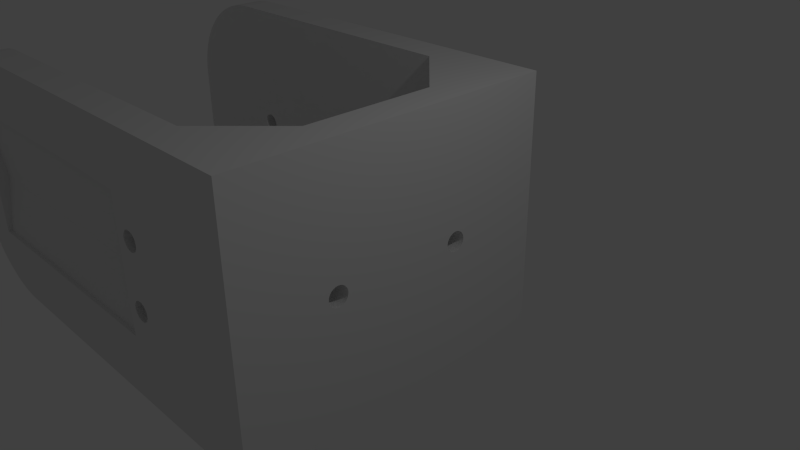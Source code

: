 # Source: holder_print_rebuild_with_window_fill.blend  (saved by Blender 2.69.0; exported with 4.5.12 LTS)
import bpy
from mathutils import Matrix  # noqa: F401  (used for matrix-valued properties, if any)

bpy.ops.wm.read_factory_settings(use_empty=True)
scene = bpy.context.scene
scene.name = 'Scene'

# ---- collections
col_collection_1 = bpy.data.collections.new('Collection 1'); scene.collection.children.link(col_collection_1)

# ---- world
world_world = bpy.data.worlds.new('World'); scene.world = world_world
world_world.color = (0.05088, 0.05088, 0.05088)
world_world.use_sun_shadow = False
world_world.sun_shadow_jitter_overblur = 0.0
world_world.cycles.sampling_method = 'MANUAL'
world_world.cycles.sample_map_resolution = 256

# ---- cameras
cam_camera = bpy.data.cameras.new('Camera')
cam_camera.clip_end = 100.0
cam_camera.lens = 35.0
cam_camera.sensor_width = 32.0
cam_camera.sensor_height = 18.0
cam_camera.ortho_scale = 7.314
cam_camera.dof.focus_distance = 0.0
cam_camera.dof.aperture_fstop = 128.0

# ---- lights
light_lamp = bpy.data.lights.new('Lamp', 'POINT')
light_lamp.transmission_factor = 0.0
light_lamp.cutoff_distance = 30.0
light_lamp.energy = 100.0
light_lamp.shadow_buffer_clip_start = 1.001
light_lamp.shadow_soft_size = 0.1
light_lamp.shadow_maximum_resolution = 0.006
light_lamp.use_absolute_resolution = True
light_lamp.cycles.use_multiple_importance_sampling = False

# ---- meshes
me_plane_001 = bpy.data.meshes.new('Plane.001')
me_plane_001.from_pydata([(0.003083, -2.0, 2.0), (-0.003085, -2.0, -2.0), (0.003085, 2.0, 2.0), (-0.003083, 2.0, -2.0), (-5.058, 2.0, -0.1308), (-5.084, 2.0, -0.1169), (-5.106, 2.0, -0.09819), (-5.125, 2.0, -0.07543), (-5.139, 2.0, -0.04948), (-5.147, 2.0, -0.02133), (-5.15, 2.0, 0.007939), (-5.147, 2.0, 0.0372), (-5.138, 2.0, 0.06532), (-5.125, 2.0, 0.09124), (-5.106, 2.0, 0.1139), (-5.083, 2.0, 0.1326), (-5.057, 2.0, 0.1464), (-5.029, 2.0, 0.1549), (-4.971, 2.0, 0.1548), (-4.942, 2.0, 0.1462), (-4.916, 2.0, 0.1323), (-4.894, 2.0, 0.1136), (-4.875, 2.0, 0.09085), (-4.861, 2.0, 0.0649), (-4.853, 2.0, 0.03675), (-4.85, 2.0, 0.007477), (-4.853, 2.0, -0.02178), (-4.862, 2.0, -0.04991), (-4.875, 2.0, -0.07582), (-4.894, 2.0, -0.09852), (-4.917, 2.0, -0.1171), (-4.943, 2.0, -0.131), (-4.971, 2.0, -0.1395), (-5.029, 2.0, -0.1394), (-1.003, -2.0, -1.998), (-0.9969, -2.0, 2.002), (-6.1, -2.0, -0.9907), (-1.895, -2.0, -0.997), (-1.892, -2.0, 1.097), (-6.097, -2.0, 1.103), (-6.456, -2.0, 0.6485), (-6.482, -2.0, 0.6347), (-6.505, -2.0, 0.6161), (-6.524, -2.0, 0.5934), (-6.538, -2.0, 0.5675), (-6.546, -2.0, 0.5394), (-1.656, -2.0, 0.6411), (-1.628, -2.0, 0.6496), (-1.57, -2.0, 0.6495), (-1.542, -2.0, 0.641), (-1.516, -2.0, 0.6271), (-1.493, -2.0, 0.6084), (-1.474, -2.0, 0.5856), (-1.461, -2.0, 0.5597), (-1.452, -2.0, 0.5315), (-1.449, -2.0, 0.5022), (-1.452, -2.0, 0.473), (-1.461, -2.0, 0.4449), (-1.475, -2.0, 0.4189), (-1.493, -2.0, 0.3962), (-1.516, -2.0, 0.3776), (-1.542, -2.0, 0.3638), (-6.428, -2.0, 0.657), (-6.37, -2.0, 0.6569), (-6.342, -2.0, 0.6484), (-1.571, -2.0, -0.3505), (-1.63, -2.0, -0.3504), (-1.57, -2.0, 0.3553), (-1.629, -2.0, 0.3554), (-1.657, -2.0, 0.364), (-1.683, -2.0, 0.3779), (-1.705, -2.0, 0.3966), (-1.724, -2.0, 0.4193), (-1.738, -2.0, 0.4453), (-1.746, -2.0, 0.4734), (-1.749, -2.0, 0.5027), (-1.746, -2.0, 0.532), (-1.738, -2.0, 0.5601), (-1.724, -2.0, 0.586), (-1.705, -2.0, 0.6087), (-1.682, -2.0, 0.6273), (-6.549, -2.0, 0.5101), (-6.546, -2.0, 0.4808), (-6.538, -2.0, 0.4527), (-6.524, -2.0, 0.4267), (-1.658, -2.0, -0.636), (-1.63, -2.0, -0.6446), (-1.572, -2.0, -0.6447), (-1.544, -2.0, -0.6362), (-1.518, -2.0, -0.6224), (-1.495, -2.0, -0.6038), (-1.476, -2.0, -0.5811), (-1.462, -2.0, -0.5551), (-1.454, -2.0, -0.527), (-1.451, -2.0, -0.4978), (-1.454, -2.0, -0.4685), (-1.462, -2.0, -0.4403), (-1.476, -2.0, -0.4144), (-1.495, -2.0, -0.3916), (-1.517, -2.0, -0.3729), (-1.543, -2.0, -0.359), (-1.658, -2.0, -0.3589), (-1.684, -2.0, -0.3727), (-1.707, -2.0, -0.3913), (-1.725, -2.0, -0.414), (-1.739, -2.0, -0.4399), (-1.748, -2.0, -0.468), (-1.751, -2.0, -0.4973), (-1.748, -2.0, -0.5266), (-1.739, -2.0, -0.5547), (-1.726, -2.0, -0.5807), (-1.707, -2.0, -0.6034), (-1.684, -2.0, -0.6221), (-6.505, -2.0, 0.404), (-6.483, -2.0, 0.3853), (-6.457, -2.0, 0.3714), (-6.43, -2.0, -0.343), (-6.371, -2.0, -0.3431), (-6.343, -2.0, -0.3516), (-6.429, -2.0, 0.3628), (-6.37, -2.0, 0.3627), (-6.342, -2.0, 0.3712), (-6.316, -2.0, 0.385), (-6.293, -2.0, 0.4036), (-6.275, -2.0, 0.4263), (-6.261, -2.0, 0.4523), (-6.252, -2.0, 0.4804), (-6.249, -2.0, 0.5096), (-6.252, -2.0, 0.5389), (-6.261, -2.0, 0.5671), (-6.274, -2.0, 0.593), (-6.293, -2.0, 0.6158), (-6.316, -2.0, 0.6345), (-6.344, -2.0, -0.6288), (-6.372, -2.0, -0.6373), (-6.43, -2.0, -0.6372), (-6.458, -2.0, -0.6286), (-6.484, -2.0, -0.6147), (-6.507, -2.0, -0.596), (-6.526, -2.0, -0.5733), (-6.539, -2.0, -0.5473), (-6.548, -2.0, -0.5192), (-6.551, -2.0, -0.4899), (-6.548, -2.0, -0.4606), (-6.539, -2.0, -0.4325), (-6.525, -2.0, -0.4066), (-6.507, -2.0, -0.3839), (-6.484, -2.0, -0.3653), (-6.458, -2.0, -0.3515), (-6.317, -2.0, -0.3655), (-6.295, -2.0, -0.3842), (-6.276, -2.0, -0.407), (-6.262, -2.0, -0.4329), (-6.254, -2.0, -0.4611), (-6.251, -2.0, -0.4904), (-6.254, -2.0, -0.5196), (-6.262, -2.0, -0.5477), (-6.276, -2.0, -0.5737), (-6.295, -2.0, -0.5964), (-6.318, -2.0, -0.615), (0.003085, 2.5, 2.0), (-0.003083, 2.5, -2.0), (-5.058, 2.5, -0.1308), (-5.084, 2.5, -0.1169), (-5.106, 2.5, -0.09819), (-5.125, 2.5, -0.07543), (-5.139, 2.5, -0.04948), (-5.147, 2.5, -0.02133), (-5.15, 2.5, 0.007939), (-5.147, 2.5, 0.0372), (-5.138, 2.5, 0.06532), (-5.125, 2.5, 0.09124), (-5.106, 2.5, 0.1139), (-5.083, 2.5, 0.1326), (-5.057, 2.5, 0.1464), (-5.029, 2.5, 0.1549), (-4.971, 2.5, 0.1548), (-4.942, 2.5, 0.1462), (-4.916, 2.5, 0.1323), (-4.894, 2.5, 0.1136), (-4.875, 2.5, 0.09085), (-4.861, 2.5, 0.0649), (-4.853, 2.5, 0.03675), (-4.85, 2.5, 0.007477), (-4.853, 2.5, -0.02178), (-4.862, 2.5, -0.04991), (-4.875, 2.5, -0.07582), (-4.894, 2.5, -0.09852), (-4.917, 2.5, -0.1171), (-4.943, 2.5, -0.131), (-4.971, 2.5, -0.1395), (-5.029, 2.5, -0.1394), (0.003087, -2.5, 2.0), (-0.003081, -2.5, -2.0), (-1.003, -2.5, -1.998), (-0.9969, -2.5, 2.002), (-6.1, -2.5, -0.9907), (-1.895, -2.5, -0.997), (-1.892, -2.5, 1.097), (-6.097, -2.5, 1.103), (-6.456, -2.5, 0.6485), (-6.482, -2.5, 0.6347), (-6.505, -2.5, 0.6161), (-6.524, -2.5, 0.5934), (-6.538, -2.5, 0.5675), (-6.546, -2.5, 0.5394), (-1.656, -2.5, 0.6411), (-1.628, -2.5, 0.6496), (-1.57, -2.5, 0.6495), (-1.542, -2.5, 0.641), (-1.516, -2.5, 0.6271), (-1.493, -2.5, 0.6084), (-1.474, -2.5, 0.5856), (-1.461, -2.5, 0.5597), (-1.452, -2.5, 0.5315), (-1.449, -2.5, 0.5022), (-1.452, -2.5, 0.473), (-1.461, -2.5, 0.4449), (-1.475, -2.5, 0.4189), (-1.493, -2.5, 0.3962), (-1.516, -2.5, 0.3776), (-1.542, -2.5, 0.3638), (-6.428, -2.5, 0.657), (-6.37, -2.5, 0.6569), (-6.342, -2.5, 0.6484), (-1.571, -2.5, -0.3505), (-1.63, -2.5, -0.3504), (-1.57, -2.5, 0.3553), (-1.629, -2.5, 0.3554), (-1.657, -2.5, 0.364), (-1.683, -2.5, 0.3779), (-1.705, -2.5, 0.3966), (-1.724, -2.5, 0.4193), (-1.738, -2.5, 0.4453), (-1.746, -2.5, 0.4734), (-1.749, -2.5, 0.5027), (-1.746, -2.5, 0.532), (-1.738, -2.5, 0.5601), (-1.724, -2.5, 0.586), (-1.705, -2.5, 0.6087), (-1.682, -2.5, 0.6273), (-6.549, -2.5, 0.5101), (-6.546, -2.5, 0.4808), (-6.538, -2.5, 0.4527), (-6.524, -2.5, 0.4267), (-1.658, -2.5, -0.636), (-1.63, -2.5, -0.6446), (-1.572, -2.5, -0.6447), (-1.544, -2.5, -0.6362), (-1.518, -2.5, -0.6224), (-1.495, -2.5, -0.6038), (-1.476, -2.5, -0.5811), (-1.462, -2.5, -0.5551), (-1.454, -2.5, -0.527), (-1.451, -2.5, -0.4978), (-1.454, -2.5, -0.4685), (-1.462, -2.5, -0.4403), (-1.476, -2.5, -0.4144), (-1.495, -2.5, -0.3916), (-1.517, -2.5, -0.3729), (-1.543, -2.5, -0.359), (-1.658, -2.5, -0.3589), (-1.684, -2.5, -0.3727), (-1.707, -2.5, -0.3913), (-1.725, -2.5, -0.414), (-1.739, -2.5, -0.4399), (-1.748, -2.5, -0.468), (-1.751, -2.5, -0.4973), (-1.748, -2.5, -0.5266), (-1.739, -2.5, -0.5547), (-1.726, -2.5, -0.5807), (-1.707, -2.5, -0.6034), (-1.684, -2.5, -0.6221), (-6.505, -2.5, 0.404), (-6.483, -2.5, 0.3853), (-6.457, -2.5, 0.3714), (-6.43, -2.5, -0.343), (-6.371, -2.5, -0.3431), (-6.343, -2.5, -0.3516), (-6.429, -2.5, 0.3628), (-6.37, -2.5, 0.3627), (-6.342, -2.5, 0.3712), (-6.316, -2.5, 0.385), (-6.293, -2.5, 0.4036), (-6.275, -2.5, 0.4263), (-6.261, -2.5, 0.4523), (-6.252, -2.5, 0.4804), (-6.249, -2.5, 0.5096), (-6.252, -2.5, 0.5389), (-6.261, -2.5, 0.5671), (-6.274, -2.5, 0.593), (-6.293, -2.5, 0.6158), (-6.316, -2.5, 0.6345), (-6.344, -2.5, -0.6288), (-6.372, -2.5, -0.6373), (-6.43, -2.5, -0.6372), (-6.458, -2.5, -0.6286), (-6.484, -2.5, -0.6147), (-6.507, -2.5, -0.596), (-6.526, -2.5, -0.5733), (-6.539, -2.5, -0.5473), (-6.548, -2.5, -0.5192), (-6.551, -2.5, -0.4899), (-6.548, -2.5, -0.4606), (-6.539, -2.5, -0.4325), (-6.525, -2.5, -0.4066), (-6.507, -2.5, -0.3839), (-6.484, -2.5, -0.3653), (-6.458, -2.5, -0.3515), (-6.317, -2.5, -0.3655), (-6.295, -2.5, -0.3842), (-6.276, -2.5, -0.407), (-6.262, -2.5, -0.4329), (-6.254, -2.5, -0.4611), (-6.251, -2.5, -0.4904), (-6.254, -2.5, -0.5196), (-6.262, -2.5, -0.5477), (-6.276, -2.5, -0.5737), (-6.295, -2.5, -0.5964), (-6.318, -2.5, -0.615), (-0.0001289, -1.125, -0.08334), (-8.888e-05, -1.139, -0.0574), (-4.55e-05, -1.147, -0.02926), (-3.749e-07, -1.15, -1.032e-07), (4.475e-05, -1.147, 0.02926), (8.814e-05, -1.139, 0.0574), (0.0001281, -1.125, 0.08334), (0.0001632, -1.106, 0.1061), (0.000192, -1.083, 0.1247), (0.0002133, -1.057, 0.1386), (0.0002265, -1.029, 0.1471), (0.000231, -1.0, 0.15), (0.0002265, -0.9707, 0.1471), (0.0002134, -0.9426, 0.1386), (0.000192, -0.9167, 0.1247), (0.0001633, -0.8939, 0.1061), (0.0001282, -0.8753, 0.08334), (8.823e-05, -0.8614, 0.0574), (4.484e-05, -0.8529, 0.02926), (-2.771e-07, -0.85, -1.074e-07), (-4.54e-05, -0.8529, -0.02926), (-8.879e-05, -0.8614, -0.0574), (-0.0001288, -0.8753, -0.08334), (-0.0001638, -0.8939, -0.1061), (-0.0001926, -0.9167, -0.1247), (-0.000214, -0.9426, -0.1386), (-0.0002272, -0.9707, -0.1471), (-0.0002316, -1.0, -0.15), (-0.0002272, -1.029, -0.1471), (-0.000214, -1.057, -0.1386), (-0.0001927, -1.083, -0.1247), (-0.0001639, -1.106, -0.1061), (-0.0001281, 1.125, -0.08334), (-8.814e-05, 1.139, -0.0574), (-4.475e-05, 1.147, -0.02926), (3.747e-07, 1.15, -3.239e-08), (4.55e-05, 1.147, 0.02926), (8.888e-05, 1.139, 0.0574), (0.0001289, 1.125, 0.08334), (0.0001639, 1.106, 0.1061), (0.0001927, 1.083, 0.1247), (0.000214, 1.057, 0.1386), (0.0002272, 1.029, 0.1471), (0.0002316, 1.0, 0.15), (0.0002272, 0.9707, 0.1471), (0.000214, 0.9426, 0.1386), (0.0001926, 0.9167, 0.1247), (0.0001638, 0.8939, 0.1061), (0.0001288, 0.8753, 0.08334), (8.879e-05, 0.8614, 0.0574), (4.54e-05, 0.8529, 0.02926), (2.769e-07, 0.85, -5.504e-08), (-4.484e-05, 0.8529, -0.02926), (-8.823e-05, 0.8614, -0.0574), (-0.0001282, 0.8753, -0.08334), (-0.0001633, 0.8939, -0.1061), (-0.000192, 0.9167, -0.1247), (-0.0002134, 0.9426, -0.1386), (-0.0002265, 0.9707, -0.1471), (-0.000231, 1.0, -0.15), (-0.0002265, 1.029, -0.1471), (-0.0002133, 1.057, -0.1386), (-0.000192, 1.083, -0.1247), (-0.0001632, 1.106, -0.1061), (0.5031, -2.0, 2.0), (0.4969, -2.0, -2.0), (0.5031, 2.0, 2.0), (0.4969, 2.0, -2.0), (0.5031, 2.5, 2.0), (0.4969, 2.5, -2.0), (0.5031, -2.5, 2.0), (0.4969, -2.5, -2.0), (0.4999, -1.125, -0.08364), (0.4999, -1.139, -0.05771), (0.5, -1.147, -0.02957), (0.5, -1.15, -0.0003085), (0.5, -1.147, 0.02896), (0.5001, -1.139, 0.05709), (0.5001, -1.125, 0.08303), (0.5002, -1.106, 0.1058), (0.5002, -1.083, 0.1244), (0.5002, -1.057, 0.1383), (0.5002, -1.029, 0.1468), (0.5002, -1.0, 0.1497), (0.5002, -0.9707, 0.1468), (0.5002, -0.9426, 0.1383), (0.5002, -0.9167, 0.1244), (0.5002, -0.8939, 0.1058), (0.5001, -0.8753, 0.08303), (0.5001, -0.8614, 0.05709), (0.5, -0.8529, 0.02896), (0.5, -0.85, -0.0003085), (0.5, -0.8529, -0.02957), (0.4999, -0.8614, -0.05771), (0.4999, -0.8753, -0.08364), (0.4998, -0.8939, -0.1064), (0.4998, -0.9167, -0.125), (0.4998, -0.9426, -0.1389), (0.4998, -0.9707, -0.1474), (0.4998, -1.0, -0.1503), (0.4998, -1.029, -0.1474), (0.4998, -1.057, -0.1389), (0.4998, -1.083, -0.125), (0.4998, -1.106, -0.1064), (0.4999, 1.125, -0.08364), (0.4999, 1.139, -0.05771), (0.5, 1.147, -0.02957), (0.5, 1.15, -0.0003084), (0.5, 1.147, 0.02896), (0.5001, 1.139, 0.05709), (0.5001, 1.125, 0.08303), (0.5002, 1.106, 0.1058), (0.5002, 1.083, 0.1244), (0.5002, 1.057, 0.1383), (0.5002, 1.029, 0.1468), (0.5002, 1.0, 0.1497), (0.5002, 0.9707, 0.1468), (0.5002, 0.9426, 0.1383), (0.5002, 0.9167, 0.1244), (0.5002, 0.8939, 0.1058), (0.5001, 0.8753, 0.08303), (0.5001, 0.8614, 0.05709), (0.5, 0.8529, 0.02896), (0.5, 0.85, -0.0003084), (0.5, 0.8529, -0.02957), (0.4999, 0.8614, -0.05771), (0.4999, 0.8753, -0.08364), (0.4998, 0.8939, -0.1064), (0.4998, 0.9167, -0.125), (0.4998, 0.9426, -0.1389), (0.4998, 0.9707, -0.1474), (0.4998, 1.0, -0.1503), (0.4998, 1.029, -0.1474), (0.4998, 1.057, -0.1389), (0.4998, 1.083, -0.125), (0.4998, 1.106, -0.1064), (-5.497, 2.0, 2.008), (-6.999, 2.0, 0.5108), (-5.884, 2.0, 1.006), (-5.615, 2.0, 2.004), (-5.732, 2.0, 1.99), (-5.847, 2.0, 1.968), (-5.961, 2.0, 1.936), (-6.071, 2.0, 1.895), (-6.178, 2.0, 1.846), (-6.281, 2.0, 1.789), (-6.379, 2.0, 1.723), (-6.472, 2.0, 1.651), (-6.558, 2.0, 1.571), (-6.638, 2.0, 1.484), (-6.711, 2.0, 1.392), (-6.777, 2.0, 1.294), (-6.835, 2.0, 1.192), (-6.884, 2.0, 1.085), (-6.925, 2.0, 0.9742), (-6.957, 2.0, 0.8609), (-6.98, 2.0, 0.7454), (-6.994, 2.0, 0.6285), (-7.001, 2.0, -0.4892), (-5.503, 2.0, -1.992), (-5.974, 2.0, -0.898), (-6.996, 2.0, -0.6069), (-6.983, 2.0, -0.7239), (-6.96, 2.0, -0.8394), (-6.928, 2.0, -0.9528), (-6.887, 2.0, -1.063), (-6.838, 2.0, -1.17), (-6.781, 2.0, -1.273), (-6.716, 2.0, -1.371), (-6.643, 2.0, -1.464), (-6.563, 2.0, -1.551), (-6.477, 2.0, -1.631), (-6.384, 2.0, -1.704), (-6.286, 2.0, -1.769), (-6.184, 2.0, -1.827), (-6.077, 2.0, -1.876), (-5.966, 2.0, -1.917), (-5.853, 2.0, -1.95), (-5.738, 2.0, -1.973), (-5.621, 2.0, -1.987), (-7.001, -2.0, -0.4892), (-5.503, -2.0, -1.992), (-6.305, -2.0, -0.9907), (-6.996, -2.0, -0.6069), (-6.983, -2.0, -0.7239), (-6.96, -2.0, -0.8394), (-6.928, -2.0, -0.9528), (-6.887, -2.0, -1.063), (-6.838, -2.0, -1.17), (-6.781, -2.0, -1.273), (-6.716, -2.0, -1.371), (-6.643, -2.0, -1.464), (-6.563, -2.0, -1.551), (-6.477, -2.0, -1.631), (-6.384, -2.0, -1.704), (-6.286, -2.0, -1.769), (-6.184, -2.0, -1.827), (-6.077, -2.0, -1.876), (-5.966, -2.0, -1.917), (-5.853, -2.0, -1.95), (-5.738, -2.0, -1.973), (-5.621, -2.0, -1.987), (-5.497, -2.0, 2.008), (-6.999, -2.0, 0.5108), (-5.615, -2.0, 2.004), (-5.732, -2.0, 1.99), (-5.847, -2.0, 1.968), (-5.961, -2.0, 1.936), (-6.071, -2.0, 1.895), (-6.178, -2.0, 1.846), (-6.281, -2.0, 1.789), (-6.379, -2.0, 1.723), (-6.472, -2.0, 1.651), (-6.558, -2.0, 1.571), (-6.638, -2.0, 1.484), (-6.711, -2.0, 1.392), (-6.777, -2.0, 1.294), (-6.835, -2.0, 1.192), (-6.884, -2.0, 1.085), (-6.925, -2.0, 0.9742), (-6.957, -2.0, 0.8609), (-6.98, -2.0, 0.7454), (-6.994, -2.0, 0.6285), (-6.999, 2.5, 0.5108), (-5.497, 2.5, 2.008), (-5.886, 2.5, 1.003), (-6.994, 2.5, 0.6285), (-6.98, 2.5, 0.7454), (-6.957, 2.5, 0.8609), (-6.925, 2.5, 0.9742), (-6.884, 2.5, 1.085), (-6.835, 2.5, 1.192), (-6.777, 2.5, 1.294), (-6.711, 2.5, 1.392), (-6.638, 2.5, 1.484), (-6.558, 2.5, 1.571), (-6.472, 2.5, 1.651), (-6.379, 2.5, 1.723), (-6.281, 2.5, 1.789), (-6.178, 2.5, 1.846), (-6.071, 2.5, 1.895), (-5.961, 2.5, 1.936), (-5.847, 2.5, 1.968), (-5.732, 2.5, 1.99), (-5.615, 2.5, 2.004), (-5.503, 2.5, -1.992), (-7.001, 2.5, -0.4892), (-5.918, 2.5, -0.9531), (-5.621, 2.5, -1.987), (-5.738, 2.5, -1.973), (-5.853, 2.5, -1.95), (-5.966, 2.5, -1.917), (-6.077, 2.5, -1.876), (-6.184, 2.5, -1.827), (-6.286, 2.5, -1.769), (-6.384, 2.5, -1.704), (-6.477, 2.5, -1.631), (-6.563, 2.5, -1.551), (-6.643, 2.5, -1.464), (-6.716, 2.5, -1.371), (-6.781, 2.5, -1.273), (-6.838, 2.5, -1.17), (-6.887, 2.5, -1.063), (-6.928, 2.5, -0.9528), (-6.96, 2.5, -0.8394), (-6.983, 2.5, -0.7239), (-6.996, 2.5, -0.6069), (-5.503, -2.5, -1.992), (-7.001, -2.5, -0.4892), (-6.261, -2.499, -1.292), (-5.621, -2.5, -1.987), (-5.738, -2.5, -1.973), (-5.853, -2.5, -1.95), (-5.966, -2.5, -1.917), (-6.077, -2.5, -1.876), (-6.184, -2.5, -1.827), (-6.286, -2.5, -1.769), (-6.384, -2.5, -1.704), (-6.477, -2.5, -1.631), (-6.563, -2.5, -1.551), (-6.643, -2.5, -1.464), (-6.716, -2.5, -1.371), (-6.781, -2.5, -1.273), (-6.838, -2.5, -1.17), (-6.887, -2.5, -1.063), (-6.928, -2.5, -0.9528), (-6.96, -2.5, -0.8394), (-6.983, -2.5, -0.7239), (-6.996, -2.5, -0.6069), (-6.999, -2.5, 0.5108), (-5.497, -2.5, 2.008), (-6.994, -2.5, 0.6285), (-6.98, -2.5, 0.7454), (-6.957, -2.5, 0.8609), (-6.925, -2.5, 0.9742), (-6.884, -2.5, 1.085), (-6.835, -2.5, 1.192), (-6.777, -2.5, 1.294), (-6.711, -2.5, 1.392), (-6.638, -2.5, 1.484), (-6.558, -2.5, 1.571), (-6.472, -2.5, 1.651), (-6.379, -2.5, 1.723), (-6.281, -2.5, 1.789), (-6.178, -2.5, 1.846), (-6.071, -2.5, 1.895), (-5.961, -2.5, 1.936), (-5.847, -2.5, 1.968), (-5.732, -2.5, 1.99), (-5.615, -2.5, 2.004), (-6.099, -2.5, 0.009329), (-1.894, -2.5, 0.003007), (-1.893, -2.5, 0.503), (-1.895, -2.5, -0.497), (0.5, -2.5, -0.0003085), (0.5015, -2.5, 0.9997), (0.4985, -2.5, -1.0), (0.5023, -2.5, 1.5), (0.4977, -2.5, -1.5), (0.5008, -2.5, 0.4997), (0.4992, -2.5, -0.5003), (0.5027, -2.5, 1.75), (0.4973, -2.5, -1.75), (0.5004, -2.5, 0.2497), (0.4996, -2.5, -0.2503), (0.5019, -2.5, 1.25), (0.4981, -2.5, -1.25), (0.5012, -2.5, 0.7497), (0.4988, -2.5, -0.7503), (-1.893, -2.0, 0.503), (-1.895, -2.0, -0.497), (-1.893, -2.0, 0.753), (-1.895, -2.0, -0.747), (-1.894, -2.0, 0.253), (-1.894, -2.0, -0.247), (-6.518e-07, -2.0, -9.139e-08), (-0.001543, -2.0, -1.0), (-2.977, -2.0, -0.9954), (-0.0007716, -2.0, -0.5), (-6.1, -2.25, -0.9907), (-1.895, -2.25, -0.997), (-0.0003861, -2.0, -0.25), (0.0003848, -2.0, 0.25), (-4.002, -2.5, -0.9938), (-0.001157, -2.0, -0.75), (-4.002, -2.0, -0.9938), (-6.1, -2.0, -0.4907), (-6.098, -2.0, 0.5093), (-6.1, -2.0, -0.7407), (-6.098, -2.0, 0.7593), (-6.099, -2.0, -0.2407), (-6.099, -2.0, 0.2593), (-2.977, -2.5, -0.9954), (-1.895, -2.375, -0.997), (-6.1, -2.375, -0.9907), (-6.1, -2.125, -0.9907), (-1.895, -2.125, -0.997), (-5.027, -2.5, -0.9923), (-5.027, -2.0, -0.9923), (-2.464, -2.0, -0.9962), (-2.464, -2.5, -0.9962), (-1.895, -2.438, -0.997), (-6.1, -2.438, -0.9907), (-6.1, -2.062, -0.9907), (-1.895, -2.062, -0.997), (-5.539, -2.5, -0.9915), (-5.539, -2.0, -0.9915), (-3.489, -2.0, -0.9946), (-3.489, -2.5, -0.9946), (-1.895, -2.313, -0.997), (-6.1, -2.312, -0.9907), (-6.1, -2.187, -0.9907), (-1.895, -2.188, -0.997), (-4.514, -2.5, -0.993), (-4.514, -2.0, -0.993), (-3.998, -2.0, 1.1), (-3.998, -2.5, 1.1), (-6.097, -2.25, 1.103), (-1.892, -2.25, 1.097), (-5.023, -2.0, 1.102), (-5.023, -2.5, 1.102), (-6.097, -2.375, 1.103), (-1.892, -2.375, 1.097), (-2.973, -2.0, 1.098), (-2.973, -2.5, 1.098), (-6.097, -2.125, 1.103), (-1.892, -2.125, 1.097), (-5.536, -2.0, 1.102), (-5.536, -2.5, 1.102), (-6.097, -2.438, 1.103), (-1.892, -2.438, 1.097), (-2.461, -2.0, 1.098), (-2.461, -2.5, 1.098), (-6.097, -2.062, 1.103), (-1.892, -2.062, 1.097), (-4.511, -2.0, 1.101), (-4.511, -2.5, 1.101), (-6.097, -2.312, 1.103), (-1.892, -2.313, 1.097), (-3.486, -2.0, 1.099), (-3.486, -2.5, 1.099), (-6.097, -2.187, 1.103), (-1.892, -2.188, 1.097), (-0.003084, 1.0, -2.0), (-0.003084, 1.788e-07, -2.0), (-0.003084, -1.0, -2.0), (-0.003084, 0.5, -2.0), (-0.003084, -1.5, -2.0), (-0.003084, -0.5, -2.0), (-0.6636, -2.0, -1.66), (0.003084, -1.788e-07, 2.0), (0.003084, -1.0, 2.0), (0.003084, 1.0, 2.0), (0.001734, -2.0, 1.0), (-0.6801, -2.0, 1.684), (-2.747, 2.0, 2.004), (-1.372, 2.0, 2.002), (-4.122, 2.0, 2.006), (-1.0, 2.0, 2.001), (-4.809, 2.0, 2.007), (-2.059, 2.0, 2.003), (-3.434, 2.0, 2.005), (6.517e-07, 2.0, 0.0), (-0.001541, 2.0, -1.0), (0.001543, 2.0, 1.0), (-2.753, 2.0, -1.996), (-1.0, 2.0, -1.998), (-4.128, 2.0, -1.994), (-4.816, 2.0, -1.993), (-2.066, 2.0, -1.997), (-3.441, 2.0, -1.995), (-7.0, -2.0, 0.1343), (-6.099, -2.0, 0.1343), (-6.099, -2.0, -0.1157), (-7.0, -2.0, -0.1157), (-6.608, -2.0, -0.1157), (-6.608, -2.0, 0.1343), (-6.608, -2.2, -0.1157), (-6.099, -2.2, -0.1157), (-6.099, -2.2, 0.1343), (-6.099, -2.2, 0.009329), (-6.608, -2.2, 0.1343), (-1.894, -2.0, 0.128), (-1.894, -2.0, -0.122), (-1.861, -2.0, 0.128), (-1.387, -2.0, -0.122), (-1.387, -2.0, 0.128), (-1.894, -2.2, 0.128), (-1.894, -2.2, -0.122), (-1.861, -2.2, 0.128), (-1.387, -2.2, -0.122), (-1.387, -2.2, 0.128), (-1.895, -2.5, -0.747), (-1.895, -2.25, -0.497), (-1.951, -2.195, -0.497), (-1.949, -2.195, 0.503), (-1.894, -2.1, 0.128), (-1.894, -2.05, 0.128), (-1.894, -2.15, 0.128), (-1.893, -2.304, 0.503), (-1.895, -2.196, -0.4024), (-1.895, -2.185, -0.497), (-1.893, -2.367, 0.503), (-1.895, -2.247, -0.497), (-1.893, -2.151, 0.503), (-1.894, -2.199, 0.18), (-1.894, -2.236, -0.0664), (-1.894, -2.271, -0.299), (-1.895, -2.3, -0.497), (-1.893, -2.193, 0.6383), (-1.893, -2.214, 0.503), (-1.894, -2.264, 0.1662), (-1.894, -2.299, -0.0664), (-1.895, -2.363, -0.497), (-5.06, -2.375, -0.997), (-5.06, -2.125, -0.997), (-5.06, -2.438, -0.997), (-5.06, -2.188, -0.997), (-5.057, -2.375, 1.097), (-5.057, -2.125, 1.097), (-5.057, -2.438, 1.097), (-5.057, -2.062, 1.097), (-5.059, -2.195, -0.497), (-5.058, -2.195, 0.503), (-5.058, -2.304, 0.503), (-5.059, -2.196, -0.4024), (-5.059, -2.185, -0.497), (-5.058, -2.367, 0.503), (-5.059, -2.247, -0.497), (-5.058, -2.151, 0.503), (-5.058, -2.199, 0.18), (-5.058, -2.236, -0.0664), (-5.059, -2.271, -0.299), (-5.059, -2.3, -0.497), (-5.057, -2.193, 0.6383), (-5.058, -2.214, 0.503), (-5.058, -2.264, 0.1662), (-5.058, -2.299, -0.0664), (-5.059, -2.363, -0.497), (-6.135, -2.375, -0.997), (-6.135, -2.125, -0.997), (-6.135, -2.438, -0.997), (-6.135, -2.188, -0.997), (-6.132, -2.375, 1.097), (-6.132, -2.125, 1.097), (-6.132, -2.438, 1.097), (-6.132, -2.062, 1.097), (-6.135, -2.195, -0.497), (-6.133, -2.195, 0.503), (-6.133, -2.304, 0.503), (-6.135, -2.196, -0.4024), (-6.135, -2.185, -0.497), (-6.133, -2.367, 0.503), (-6.135, -2.247, -0.497), (-6.133, -2.151, 0.503), (-6.134, -2.199, 0.18), (-6.134, -2.236, -0.0664), (-6.05, -2.271, -0.299), (-6.135, -2.3, -0.497), (-6.133, -2.193, 0.6383), (-6.133, -2.214, 0.503), (-6.134, -2.264, 0.1662), (-6.134, -2.299, -0.0664), (-6.135, -2.363, -0.497), (-6.143, -2.375, -0.997), (-6.143, -2.125, -0.997), (-6.143, -2.438, -0.997), (-6.143, -2.188, -0.997), (-6.14, -2.375, 1.097), (-6.14, -2.125, 1.097), (-6.14, -2.438, 1.097), (-6.14, -2.062, 1.097), (-6.142, -2.195, -0.497), (-6.141, -2.195, 0.503), (-6.141, -2.304, 0.503), (-6.142, -2.196, -0.4024), (-6.142, -2.185, -0.497), (-6.141, -2.367, 0.503), (-6.142, -2.247, -0.497), (-6.141, -2.151, 0.503), (-6.141, -2.199, 0.18), (-6.142, -2.236, -0.06639), (-6.142, -2.271, -0.299), (-6.142, -2.3, -0.497), (-6.141, -2.193, 0.6383), (-6.141, -2.214, 0.503), (-6.141, -2.264, 0.1663), (-6.142, -2.299, -0.06639), (-6.142, -2.363, -0.497)], [], [(20, 19, 177, 178), (5, 4, 162, 163), (25, 24, 182, 183), (10, 9, 167, 168), (30, 29, 187, 188), (15, 14, 172, 173), (4, 33, 191, 162), (19, 18, 176, 177), (23, 22, 180, 181), (8, 7, 165, 166), (13, 12, 170, 171), (28, 27, 185, 186), (21, 20, 178, 179), (6, 5, 163, 164), (26, 25, 183, 184), (11, 10, 168, 169), (31, 30, 188, 189), (16, 15, 173, 174), (9, 8, 166, 167), (24, 23, 181, 182), (29, 28, 186, 187), (14, 13, 171, 172), (478, 457, 543, 566), (22, 21, 179, 180), (7, 6, 164, 165), (27, 26, 184, 185), (12, 11, 169, 170), (17, 16, 174, 175), (32, 31, 189, 190), (18, 17, 175, 176), (33, 32, 190, 191), (54, 53, 213, 214), (57, 56, 216, 217), (58, 57, 217, 218), (82, 83, 243, 242), (69, 68, 228, 229), (70, 69, 229, 230), (73, 72, 232, 233), (74, 73, 233, 234), (77, 76, 236, 237), (78, 77, 237, 238), (45, 81, 241, 205), (89, 249, 250, 90), (90, 250, 251, 91), (93, 253, 254, 94), (94, 254, 255, 95), (97, 257, 258, 98), (98, 258, 259, 99), (66, 226, 261, 101), (101, 261, 262, 102), (104, 264, 265, 105), (105, 265, 266, 106), (108, 268, 269, 109), (109, 269, 270, 110), (48, 47, 207, 208), (84, 113, 273, 244), (86, 246, 247, 87), (120, 121, 281, 280), (121, 122, 282, 281), (124, 125, 285, 284), (125, 126, 286, 285), (128, 129, 289, 288), (129, 130, 290, 289), (137, 136, 296, 297), (138, 137, 297, 298), (141, 140, 300, 301), (142, 141, 301, 302), (145, 144, 304, 305), (146, 145, 305, 306), (149, 118, 278, 309), (152, 151, 311, 312), (153, 152, 312, 313), (156, 155, 315, 316), (157, 156, 316, 317), (41, 42, 202, 201), (51, 50, 210, 211), (55, 54, 214, 215), (59, 58, 218, 219), (43, 44, 204, 203), (71, 70, 230, 231), (75, 74, 234, 235), (79, 78, 238, 239), (81, 82, 242, 241), (87, 247, 248, 88), (91, 251, 252, 92), (95, 255, 256, 96), (102, 262, 263, 103), (106, 266, 267, 107), (110, 270, 271, 111), (63, 62, 222, 223), (68, 67, 227, 228), (113, 114, 274, 273), (119, 120, 280, 279), (117, 116, 276, 277), (118, 117, 277, 278), (122, 123, 283, 282), (126, 127, 287, 286), (130, 131, 291, 290), (139, 138, 298, 299), (143, 142, 302, 303), (147, 146, 306, 307), (150, 149, 309, 310), (154, 153, 313, 314), (158, 157, 317, 318), (500, 754, 751, 523, 609, 588), (42, 43, 203, 202), (52, 51, 211, 212), (56, 55, 215, 216), (72, 71, 231, 232), (76, 75, 235, 236), (80, 79, 239, 240), (83, 84, 244, 243), (88, 248, 249, 89), (92, 252, 253, 93), (96, 256, 257, 97), (103, 263, 264, 104), (107, 267, 268, 108), (111, 271, 272, 112), (65, 225, 226, 66), (135, 134, 294, 295), (123, 124, 284, 283), (127, 128, 288, 287), (131, 132, 292, 291), (136, 135, 295, 296), (140, 139, 299, 300), (144, 143, 303, 304), (151, 150, 310, 311), (155, 154, 314, 315), (159, 158, 318, 319), (40, 41, 201, 200), (44, 45, 205, 204), (62, 40, 200, 222), (49, 48, 208, 209), (50, 49, 209, 210), (53, 52, 212, 213), (325, 326, 398, 397), (363, 362, 434, 435), (324, 325, 397, 396), (346, 347, 419, 418), (330, 331, 403, 402), (373, 372, 444, 445), (379, 378, 450, 451), (357, 356, 428, 429), (340, 341, 413, 412), (378, 377, 449, 450), (362, 361, 433, 434), (339, 340, 412, 411), (345, 346, 418, 417), (323, 324, 396, 395), (329, 330, 402, 401), (367, 366, 438, 439), (372, 371, 443, 444), (350, 351, 423, 422), (328, 329, 401, 400), (334, 335, 407, 406), (356, 355, 427, 428), (377, 376, 448, 449), (355, 354, 426, 427), (383, 382, 454, 455), (361, 360, 432, 433), (338, 339, 411, 410), (322, 323, 395, 394), (344, 345, 417, 416), (382, 381, 453, 454), (366, 365, 437, 438), (343, 344, 416, 415), (371, 370, 442, 443), (327, 328, 400, 399), (349, 350, 422, 421), (333, 334, 406, 405), (370, 369, 441, 442), (376, 375, 447, 448), (354, 353, 425, 426), (332, 333, 405, 404), (360, 359, 431, 432), (337, 338, 410, 409), (321, 322, 394, 393), (381, 380, 452, 453), (359, 358, 430, 431), (365, 364, 436, 437), (342, 343, 415, 414), (326, 327, 399, 398), (348, 349, 421, 420), (347, 348, 420, 419), (375, 374, 446, 447), (331, 332, 404, 403), (374, 373, 445, 446), (380, 379, 451, 452), (358, 357, 429, 430), (364, 363, 435, 436), (341, 342, 414, 413), (456, 459, 458), (459, 460, 458), (460, 461, 458), (461, 462, 458), (462, 463, 458), (463, 464, 458), (464, 465, 458), (465, 466, 458), (466, 467, 458), (467, 468, 458), (468, 469, 458), (469, 470, 458), (470, 471, 458), (471, 472, 458), (472, 473, 458), (473, 474, 458), (474, 475, 458), (475, 476, 458), (476, 477, 458), (477, 457, 458), (569, 570, 571, 572, 573, 574, 575, 576, 577, 578, 579, 580, 581, 582, 583, 584, 585, 586, 566, 543, 545, 177, 176, 175, 174, 173, 172, 171, 170, 169, 168, 167, 166, 165, 164, 163, 162, 567, 565, 568), (493, 494, 495, 496, 497, 498, 499, 479, 480, 9, 10, 11, 12, 13, 14, 15, 16, 17, 18, 19, 20, 458, 457, 478, 481, 482, 483, 484, 485, 486, 487, 488, 489, 490, 491, 492), (500, 503, 502), (504, 505, 506, 507, 508, 509, 510, 511, 512, 513, 502, 503), (513, 514, 502), (514, 515, 502), (515, 516, 502), (516, 517, 502), (517, 518, 502), (518, 519, 502), (519, 520, 502), (520, 521, 502), (521, 501, 502), (543, 546, 545), (546, 547, 545), (547, 548, 545), (548, 549, 545), (549, 550, 545), (550, 551, 545), (551, 552, 545), (552, 553, 545), (553, 554, 545), (554, 555, 545), (555, 556, 545), (556, 557, 545), (557, 558, 545), (558, 559, 545), (559, 560, 545), (560, 561, 545), (561, 562, 545), (562, 563, 545), (563, 564, 545), (564, 544, 545), (590, 591, 589), (591, 592, 589), (592, 593, 589), (593, 594, 589), (594, 595, 589), (595, 596, 589), (596, 597, 589), (597, 598, 589), (598, 599, 589), (599, 600, 589), (601, 602, 603, 604, 605, 606, 607, 608, 302, 301, 300, 299, 298, 297, 296, 295, 294, 293, 319, 589, 600), (478, 566, 586, 481), (481, 586, 585, 482), (482, 585, 584, 483), (483, 584, 583, 484), (484, 583, 582, 485), (485, 582, 581, 486), (486, 581, 580, 487), (487, 580, 579, 488), (488, 579, 578, 489), (489, 578, 577, 490), (490, 577, 576, 491), (491, 576, 575, 492), (492, 575, 574, 493), (493, 574, 573, 494), (494, 573, 572, 495), (495, 572, 571, 496), (496, 571, 570, 497), (497, 570, 569, 498), (498, 569, 568, 499), (499, 568, 565, 479), (456, 544, 564, 459), (459, 564, 563, 460), (460, 563, 562, 461), (461, 562, 561, 462), (462, 561, 560, 463), (463, 560, 559, 464), (464, 559, 558, 465), (465, 558, 557, 466), (466, 557, 556, 467), (467, 556, 555, 468), (468, 555, 554, 469), (469, 554, 553, 470), (470, 553, 552, 471), (471, 552, 551, 472), (472, 551, 550, 473), (473, 550, 549, 474), (474, 549, 548, 475), (475, 548, 547, 476), (476, 547, 546, 477), (477, 546, 543, 457), (609, 523, 542, 611), (611, 542, 541, 612), (612, 541, 540, 613), (613, 540, 539, 614), (614, 539, 538, 615), (615, 538, 537, 616), (616, 537, 536, 617), (617, 536, 535, 618), (618, 535, 534, 619), (619, 534, 533, 620), (620, 533, 532, 621), (621, 532, 531, 622), (622, 531, 530, 623), (623, 530, 529, 624), (624, 529, 528, 625), (625, 528, 527, 626), (626, 527, 526, 627), (627, 526, 525, 628), (628, 525, 524, 629), (629, 524, 522, 610), (500, 588, 608, 503), (503, 608, 607, 504), (504, 607, 606, 505), (505, 606, 605, 506), (506, 605, 604, 507), (507, 604, 603, 508), (508, 603, 602, 509), (509, 602, 601, 510), (510, 601, 600, 511), (511, 600, 599, 512), (512, 599, 598, 513), (513, 598, 597, 514), (514, 597, 596, 515), (515, 596, 595, 516), (516, 595, 594, 517), (517, 594, 593, 518), (518, 593, 592, 519), (519, 592, 591, 520), (520, 591, 590, 521), (521, 590, 587, 501), (752, 759, 760, 758, 753, 670, 666, 668, 36, 683, 675, 691, 659, 690, 674, 682, 196, 630, 199, 709, 701, 717, 697, 721, 705, 713, 39, 669, 667, 671), (148, 147, 307, 308), (134, 133, 159, 319, 293, 294), (116, 148, 308, 276), (63, 223, 224, 292, 132, 64), (317, 589, 319, 318), (119, 279, 275, 115), (115, 275, 274, 114), (67, 61, 221, 227), (61, 60, 220, 221), (60, 59, 219, 220), (47, 46, 206, 207), (46, 80, 240, 206), (65, 100, 260, 225), (100, 99, 259, 260), (86, 85, 245, 246), (85, 112, 272, 245), (198, 240, 239, 238, 237, 236, 632), (196, 589, 317, 316, 315, 314, 313, 312, 311, 310, 309, 278, 277, 276, 308, 307, 274, 275, 279, 280, 281, 282, 283, 284, 285, 286, 287, 288, 289, 290, 291, 292, 224, 223, 222, 200, 201, 202, 203, 204, 205, 241, 242, 243, 609, 611, 612, 613, 614, 615, 616, 617, 618, 619, 620, 621, 622, 623, 624, 625, 626, 627, 628, 629, 610, 195, 192, 390, 641, 637, 645, 635, 647, 639, 643, 634, 644, 640, 648, 636, 646, 638, 642, 391, 249, 250, 251, 252, 253, 254, 255, 256, 257, 258, 259, 260, 225, 226, 261, 262, 263, 264, 265, 266, 267, 268, 633, 631, 632, 236, 235, 234, 233, 232, 231, 230, 229, 228, 227, 221, 220, 219, 218, 217, 216, 215, 214, 213, 212, 211, 210, 209, 208, 207, 206, 240, 198, 712, 704, 720, 696, 716, 700, 708, 199, 630), (110, 111, 112, 85, 37, 652), (765, 766, 771, 770), (134, 502, 36, 159, 133), (535, 669, 39, 533, 534), (127, 667, 669, 128), (755, 756, 752, 671, 667, 127, 126, 125, 124, 123, 122, 121, 120, 119, 115, 114, 113, 84, 83, 82, 81, 45, 44, 43, 42, 41, 40, 62, 63, 64, 132, 131, 130, 129, 128, 669, 535, 536, 537, 538, 539, 540, 541, 542, 523, 751, 754, 500, 502, 134, 135, 136, 137, 138, 139, 140, 141, 142, 143, 144, 145, 146, 147, 148, 116, 117, 118, 149, 150, 151, 152, 153, 154, 155, 156, 157, 158, 159, 36, 668, 666, 670, 753), (610, 522, 35, 0, 390, 192, 195), (35, 734, 733, 731), (587, 194, 34, 501), (1, 34, 194, 193), (193, 391, 1), (3, 723, 726, 724, 728, 725, 727, 1, 391, 385, 387), (565, 161, 389, 387, 3, 746, 749, 745, 750, 747, 748, 479), (0, 731, 730, 732, 2, 386, 384, 390), (386, 388, 160, 544, 456, 739, 737, 741, 735, 740, 736, 738, 2), (177, 545, 544, 160, 388, 389, 161, 565, 567, 162, 191, 190, 189, 188, 187, 186, 185, 184, 183, 182, 181, 180, 179, 178), (738, 732, 2), (369, 368, 440, 441), (368, 367, 439, 440), (353, 352, 424, 425), (352, 383, 455, 424), (320, 392, 423, 351), (321, 393, 392, 320), (337, 409, 408, 336), (336, 408, 407, 335), (412, 413, 444, 443, 442, 411), (395, 634, 644, 394), (384, 386, 388, 389, 387, 385, 391, 642, 638, 646, 636, 648, 640, 644, 394, 393, 392, 423, 422, 421, 420, 419, 418, 417, 416, 415, 414, 413, 444, 445, 446, 447, 448, 449, 450, 451, 452, 453, 454, 455, 424, 425, 426, 427, 428, 429, 430, 431, 432, 433, 434, 435, 436, 437, 438, 439, 440, 441, 442, 411, 410, 409, 408, 407, 406, 405, 404, 403, 402, 401, 400, 399, 398, 397, 396, 395, 634, 643, 639, 647, 635, 645, 637, 641, 390), (322, 655, 662, 323), (340, 339, 371, 372), (712, 198, 710, 702, 718, 698, 722, 706, 714, 38, 711, 703, 719, 695, 715, 699, 707, 39, 713, 705, 721, 697, 717, 701, 709, 199, 708, 700, 716, 696, 720, 704), (732, 738, 744), (729, 37, 679, 657, 687, 665, 694, 678, 686, 36, 502, 501, 34), (733, 662, 323, 324, 325, 326, 327, 328, 329, 330, 331, 332, 333, 334, 335, 336, 337, 338, 339, 371, 370, 369, 368, 367, 366, 365, 364, 363, 362, 361, 360, 359, 358, 357, 356, 355, 354, 353, 352, 383, 382, 381, 380, 379, 378, 377, 376, 375, 374, 373, 372, 340, 341, 342, 343, 344, 345, 346, 347, 348, 349, 350, 351, 320, 321, 322, 655, 661, 658, 664, 656, 725, 728, 724, 726, 723, 743, 742, 744, 732, 730, 731), (1, 727, 725), (1, 725, 34), (656, 729, 34, 725), (731, 0, 35), (38, 734, 35, 522, 524, 525, 526, 527, 528, 529, 530, 531, 532, 533, 39, 707, 699, 715, 695, 719, 703, 711), (762, 764, 70, 71, 653), (746, 3, 723), (723, 743, 746), (4, 5, 6, 7, 8, 9, 480, 479, 748, 747, 750, 745, 749, 746, 743, 742, 744, 738, 736, 740, 735, 741, 737, 739, 456, 458, 20, 21, 22, 23, 24, 25, 26, 27, 28, 29, 30, 31, 32, 33), (690, 659, 691, 675, 683, 36, 686, 678, 694, 665, 687, 657, 679, 37, 684, 676, 692, 660, 689, 673, 681, 197, 680, 672, 688, 663, 693, 677, 685, 196, 682, 674), (756, 755, 757, 761), (752, 756, 761, 759), (757, 758, 760, 759, 761), (755, 753, 758, 757), (764, 766, 765, 763, 654, 650, 652, 110, 109, 108, 107, 106, 105, 104, 103, 102, 101, 66, 65, 100, 99, 98, 97, 96, 95, 94, 93, 92, 91, 90, 89, 88, 87, 86, 85, 37, 729, 656, 664, 658, 661, 655, 662, 733, 734, 38, 651, 649, 653, 71, 72, 73, 74, 75, 76, 77, 78, 79, 80, 46, 47, 48, 49, 50, 51, 52, 53, 54, 55, 56, 57, 58, 59, 60, 61, 67, 68, 69, 70), (767, 768, 770, 771, 769), (763, 765, 770, 768), (764, 762, 777, 776, 778, 767, 769, 771, 766), (244, 273, 274, 307, 306, 305, 304, 303, 302, 608, 588, 609, 243), (246, 247, 248, 249, 391, 193, 194, 587, 590, 589, 196, 685, 677, 693, 663, 688, 672, 680, 197, 772, 633, 268, 269, 270, 271, 272, 245), (784, 649, 651, 38, 714), (780, 774, 781), (681, 793, 633, 772, 197), (792, 782, 632, 631, 633, 793), (783, 692, 797, 808), (782, 792, 817, 807), (790, 775, 789), (768, 780, 781, 650, 654, 763), (791, 790, 779), (786, 785, 810, 811), (650, 781, 676, 684, 37, 652), (789, 775, 803, 814), (632, 782, 710, 198), (781, 774, 802, 806), (783, 787, 788, 773), (676, 781, 806, 795), (767, 785, 786, 780, 768), (762, 653, 649, 784, 785, 767, 778, 776, 777), (789, 706, 722), (783, 773, 788, 673, 689, 660, 692), (710, 782, 807, 800), (791, 779, 804, 816), (681, 673, 794, 796), (779, 790, 789, 722, 698, 718, 702), (673, 788, 813, 794), (790, 791, 816, 815), (804, 798, 823, 829), (812, 808, 833, 837), (797, 795, 820, 822), (803, 815, 840, 828), (794, 813, 838, 819), (799, 814, 839, 824), (805, 811, 836, 830), (813, 812, 837, 838), (796, 794, 819, 821), (809, 801, 826, 834), (815, 816, 841, 840), (714, 706, 799, 801), (702, 710, 800, 798), (706, 789, 814, 799), (792, 793, 818, 817), (785, 784, 809, 810), (780, 786, 811, 805), (775, 790, 815, 803), (793, 681, 796, 818), (784, 714, 801, 809), (787, 783, 808, 812), (692, 676, 795, 797), (779, 702, 798, 804), (774, 780, 805, 802), (788, 787, 812, 813), (833, 822, 847, 858), (835, 834, 859, 860), (825, 832, 857, 850), (841, 829, 854, 866), (823, 825, 850, 848), (827, 830, 855, 852), (820, 831, 856, 845), (836, 835, 860, 861), (839, 828, 853, 864), (842, 843, 868, 867), (843, 821, 846, 868), (818, 796, 821, 843), (817, 818, 843, 842), (814, 803, 828, 839), (811, 810, 835, 836), (795, 806, 831, 820), (802, 805, 830, 827), (798, 800, 825, 823), (816, 804, 829, 841), (800, 807, 832, 825), (810, 809, 834, 835), (808, 797, 822, 833), (806, 802, 827, 831), (801, 799, 824, 826), (807, 817, 842, 832), (856, 852, 847, 845), (860, 859, 853), (857, 854, 848, 850), (866, 854, 857, 867), (852, 858, 847), (855, 861, 862, 858, 852), (862, 867, 868, 863), (861, 866, 867, 862), (860, 853, 865, 866, 861), (853, 859, 851, 849, 864), (844, 863, 868, 846), (831, 827, 852, 856), (826, 824, 849, 851), (832, 842, 867, 857), (840, 841, 866, 865), (834, 826, 851, 859), (821, 819, 844, 846), (838, 837, 862, 863), (830, 836, 861, 855), (824, 839, 864, 849), (819, 838, 863, 844), (828, 840, 865, 853), (822, 820, 845, 847), (837, 833, 858, 862), (829, 823, 848, 854)])
me_plane_001.use_remesh_preserve_volume = False
me_plane_001.use_remesh_preserve_attributes = False
me_plane_001.use_mirror_vertex_groups = False
me_plane_001.update()

# ---- objects
ob_001 = bpy.data.objects.new('планка.001', me_plane_001)
ob_lamp = bpy.data.objects.new('Lamp', light_lamp)
ob_camera = bpy.data.objects.new('Camera', cam_camera)

# ---- transforms, parenting, visibility, modifiers, constraints
ob_001.location = (0.0, 0.0, 0.0)
ob_001.lineart.crease_threshold = 0.0
_m = ob_001.modifiers.new('Boolean', 'BOOLEAN')
_m.operation = 'UNION'
_m.solver = 'FAST'
ob_lamp.location = (4.076, 1.005, 5.904)
ob_lamp.rotation_euler = (0.6503, 0.05522, 1.866)
ob_lamp.lock_rotations_4d = False
ob_lamp.empty_display_type = 'ARROWS'
ob_lamp.color = (0.0, 0.0, 0.0, 0.0)
ob_lamp.lineart.crease_threshold = 0.0
ob_camera.location = (7.481, -6.508, 5.344)
ob_camera.rotation_euler = (1.109, 0.01082, 0.8149)
ob_camera.lock_rotations_4d = False
ob_camera.empty_display_type = 'ARROWS'
ob_camera.color = (0.0, 0.0, 0.0, 0.0)
ob_camera.display_type = 'WIRE'
ob_camera.lineart.crease_threshold = 0.0

# ---- collection membership
col_collection_1.objects.link(ob_001)
col_collection_1.objects.link(ob_lamp)
col_collection_1.objects.link(ob_camera)

# ---- scene / render settings (as saved in the file)
scene.camera = ob_camera
scene.frame_start = 1; scene.frame_end = 250; scene.frame_set(30)
scene.render.engine = 'BLENDER_EEVEE_NEXT'
scene.render.image_settings.compression = 90
scene.render.resolution_percentage = 50
scene.render.dither_intensity = 0.0
scene.cycles.use_denoising = False
scene.cycles.samples = 10
scene.cycles.sampling_pattern = 'TABULATED_SOBOL'
scene.cycles.light_sampling_threshold = 0.0
scene.cycles.use_adaptive_sampling = False
scene.cycles.use_light_tree = False
scene.cycles.blur_glossy = 0.0
scene.cycles.volume_bounces = 1
scene.cycles.pixel_filter_type = 'GAUSSIAN'
scene.cycles.sample_clamp_indirect = 0.0
scene.view_settings.view_transform = 'Standard'
bpy.context.view_layer.update()
